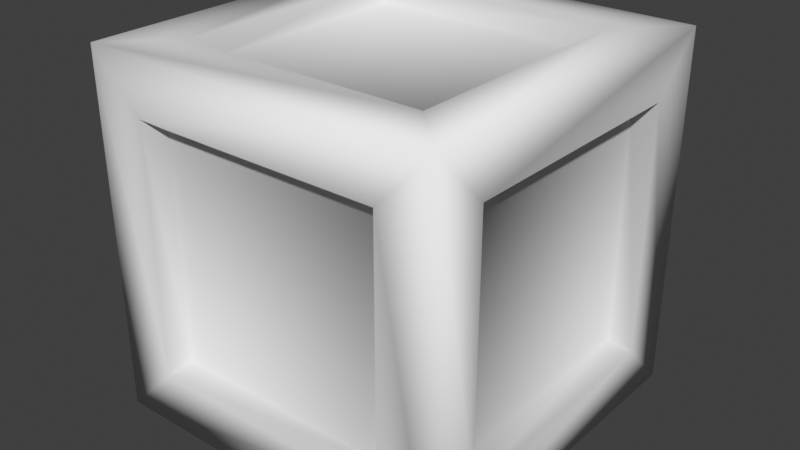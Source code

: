 # Source: crate.blend  (saved by Blender 4.5.91; exported with 4.5.12 LTS)
import bpy
from mathutils import Matrix  # noqa: F401  (used for matrix-valued properties, if any)

bpy.ops.wm.read_factory_settings(use_empty=True)
scene = bpy.context.scene
scene.name = 'Scene'

# ---- world
world_world = bpy.data.worlds.new('World'); scene.world = world_world
world_world.use_nodes = True; world_world.node_tree.nodes.clear()
_N = world_world.node_tree.nodes; _L = world_world.node_tree.links
n0 = _N.new('ShaderNodeOutputWorld'); n0.name = 'World Output'; n0.location = (300, 300)
n1 = _N.new('ShaderNodeBackground'); n1.name = 'Background'; n1.location = (10, 300)
n1.inputs[0].default_value = (0.05088, 0.05088, 0.05088, 1.0)
_L.new(n1.outputs[0], n0.inputs[0])
n0.is_active_output = True
world_world.color = (0.05088, 0.05088, 0.05088)
world_world.use_sun_shadow = False
world_world.sun_shadow_jitter_overblur = 0.0

# ---- meshes
me_crate = bpy.data.meshes.new('crate')
me_crate.from_pydata([(-1.0, -1.0, -1.0), (-1.0, -1.0, 1.0), (-1.0, 1.0, -1.0), (-1.0, 1.0, 1.0), (1.0, -1.0, -1.0), (1.0, -1.0, 1.0), (1.0, 1.0, -1.0), (1.0, 1.0, 1.0), (-0.7, 0.7, -1.0), (-0.7, -0.7, -1.0), (-0.7, -0.7, 1.0), (-0.7, 0.7, 1.0), (0.7, 0.7, -1.0), (0.7, 0.7, 1.0), (0.7, -0.7, -1.0), (0.7, -0.7, 1.0), (-1.0, 0.7, -0.7), (-1.0, -0.7, -0.7), (-1.0, -0.7, 0.7), (-1.0, 0.7, 0.7), (1.0, 0.7, 0.7), (1.0, 0.7, -0.7), (1.0, -0.7, -0.7), (1.0, -0.7, 0.7), (-0.7, -1.0, -0.7), (-0.7, -1.0, 0.7), (-0.7, 1.0, 0.7), (-0.7, 1.0, -0.7), (0.7, 1.0, -0.7), (0.7, 1.0, 0.7), (0.7, -1.0, 0.7), (0.7, -1.0, -0.7), (-0.63, 0.63, -0.9), (-0.63, -0.63, -0.9), (-0.63, -0.63, 0.9), (-0.63, 0.63, 0.9), (0.63, 0.63, -0.9), (0.63, 0.63, 0.9), (0.63, -0.63, -0.9), (0.63, -0.63, 0.9), (-0.9, 0.63, -0.63), (-0.9, -0.63, -0.63), (-0.9, -0.63, 0.63), (-0.9, 0.63, 0.63), (0.9, 0.63, 0.63), (0.9, 0.63, -0.63), (0.9, -0.63, -0.63), (0.9, -0.63, 0.63), (-0.63, -0.9, -0.63), (-0.63, -0.9, 0.63), (-0.63, 0.9, 0.63), (-0.63, 0.9, -0.63), (0.63, 0.9, -0.63), (0.63, 0.9, 0.63), (0.63, -0.9, 0.63), (0.63, -0.9, -0.63)], [], [(5, 4, 22, 23), (4, 5, 30, 31), (2, 0, 17, 16), (5, 1, 25, 30), (5, 7, 13, 15), (4, 0, 9, 14), (29, 28, 52, 53), (22, 21, 45, 46), (2, 6, 12, 8), (3, 1, 10, 11), (1, 5, 15, 10), (0, 2, 8, 9), (6, 4, 14, 12), (7, 3, 11, 13), (14, 9, 33, 38), (26, 29, 53, 50), (4, 6, 21, 22), (3, 2, 16, 19), (0, 1, 18, 17), (7, 5, 23, 20), (6, 7, 20, 21), (1, 3, 19, 18), (21, 20, 44, 45), (15, 13, 37, 39), (3, 7, 29, 26), (2, 3, 26, 27), (1, 0, 24, 25), (0, 4, 31, 24), (7, 6, 28, 29), (6, 2, 27, 28), (32, 36, 38, 33), (37, 35, 34, 39), (41, 42, 43, 40), (45, 44, 47, 46), (51, 50, 53, 52), (55, 54, 49, 48), (10, 15, 39, 34), (20, 23, 47, 44), (31, 30, 54, 55), (9, 8, 32, 33), (23, 22, 46, 47), (24, 31, 55, 48), (11, 10, 34, 35), (16, 17, 41, 40), (30, 25, 49, 54), (8, 12, 36, 32), (17, 18, 42, 41), (25, 24, 48, 49), (13, 11, 35, 37), (18, 19, 43, 42), (27, 26, 50, 51), (12, 14, 38, 36), (19, 16, 40, 43), (28, 27, 51, 52)])
me_crate.polygons.foreach_set('use_smooth', [True] * 54)
_uv = me_crate.uv_layers.new(name='UVMap')
_uv.uv.foreach_set('vector', [0.004157, 0.5961, 0.004157, 0.042, 0.08727, 0.1251, 0.08727, 0.513, 0.5583, 0.042, 0.5583, 0.5961, 0.4752, 0.513, 0.4752, 0.1251, 0.5583, 0.5961, 0.004157, 0.5961, 0.08727, 0.513, 0.4752, 0.513, 0.5583, 0.5961, 0.004157, 0.5961, 0.08727, 0.513, 0.4752, 0.513, 0.004157, 0.5961, 0.004157, 0.042, 0.08727, 0.1251, 0.08727, 0.513, 0.5583, 0.042, 0.5583, 0.5961, 0.4752, 0.513, 0.4752, 0.1251, 0.5815, 0.4837, 0.9959, 0.4837, 0.9606, 0.4467, 0.6176, 0.4491, 0.9931, 0.4826, 0.5787, 0.4826, 0.6123, 0.4484, 0.9548, 0.445, 0.004157, 0.5961, 0.004157, 0.042, 0.08727, 0.1251, 0.08727, 0.513, 0.5583, 0.042, 0.5583, 0.5961, 0.4752, 0.513, 0.4752, 0.1251, 0.5583, 0.5961, 0.004157, 0.5961, 0.08727, 0.513, 0.4752, 0.513, 0.5583, 0.5961, 0.004157, 0.5961, 0.08727, 0.513, 0.4752, 0.513, 0.004157, 0.042, 0.5583, 0.042, 0.4752, 0.1251, 0.08727, 0.1251, 0.004157, 0.042, 0.5583, 0.042, 0.4752, 0.1251, 0.08727, 0.1251, 0.5714, 0.06824, 0.9858, 0.06824, 0.9522, 0.1024, 0.6097, 0.1059, 0.5717, 0.06942, 0.5815, 0.4837, 0.6176, 0.4491, 0.607, 0.1064, 0.004157, 0.042, 0.5583, 0.042, 0.4752, 0.1251, 0.08727, 0.1251, 0.5583, 0.042, 0.5583, 0.5961, 0.4752, 0.513, 0.4752, 0.1251, 0.004157, 0.5961, 0.004157, 0.042, 0.08727, 0.1251, 0.08727, 0.513, 0.5583, 0.5961, 0.004157, 0.5961, 0.08727, 0.513, 0.4752, 0.513, 0.5583, 0.042, 0.5583, 0.5961, 0.4752, 0.513, 0.4752, 0.1251, 0.004157, 0.042, 0.5583, 0.042, 0.4752, 0.1251, 0.08727, 0.1251, 0.5787, 0.4826, 0.5714, 0.06824, 0.6097, 0.1059, 0.6123, 0.4484, 0.9886, 0.06939, 0.9959, 0.4837, 0.9576, 0.4461, 0.955, 0.1036, 0.004157, 0.5961, 0.004157, 0.042, 0.08727, 0.1251, 0.08727, 0.513, 0.5583, 0.5961, 0.004157, 0.5961, 0.08727, 0.513, 0.4752, 0.513, 0.004157, 0.5961, 0.004157, 0.042, 0.08727, 0.1251, 0.08727, 0.513, 0.004157, 0.042, 0.5583, 0.042, 0.4752, 0.1251, 0.08727, 0.1251, 0.004157, 0.042, 0.5583, 0.042, 0.4752, 0.1251, 0.08727, 0.1251, 0.5583, 0.042, 0.5583, 0.5961, 0.4752, 0.513, 0.4752, 0.1251, 0.9759, 0.9485, 0.6149, 0.9485, 0.6149, 0.5875, 0.9759, 0.5875, 0.9759, 0.9485, 0.6149, 0.9485, 0.6149, 0.5875, 0.9759, 0.5875, 0.9759, 0.9485, 0.6149, 0.9485, 0.6149, 0.5875, 0.9759, 0.5875, 0.6149, 0.5875, 0.9759, 0.5875, 0.9759, 0.9485, 0.6149, 0.9485, 0.9759, 0.9485, 0.6149, 0.9485, 0.6149, 0.5875, 0.9759, 0.5875, 0.6149, 0.5875, 0.9759, 0.5875, 0.9759, 0.9485, 0.6149, 0.9485, 0.5741, 0.06939, 0.9886, 0.06939, 0.955, 0.1036, 0.6124, 0.107, 0.5714, 0.06824, 0.9858, 0.06824, 0.9522, 0.1024, 0.6097, 0.1059, 0.5815, 0.4837, 0.571, 0.06943, 0.6089, 0.1038, 0.6152, 0.4467, 0.9858, 0.06824, 0.9931, 0.4826, 0.9548, 0.445, 0.9522, 0.1024, 0.9858, 0.06824, 0.9931, 0.4826, 0.9548, 0.445, 0.9522, 0.1024, 0.9959, 0.4831, 0.5815, 0.4837, 0.6152, 0.4467, 0.958, 0.4487, 0.5815, 0.4837, 0.5741, 0.06939, 0.6124, 0.107, 0.6151, 0.4495, 0.9959, 0.4837, 0.5815, 0.4837, 0.6151, 0.4495, 0.9576, 0.4461, 0.571, 0.06943, 0.9855, 0.06875, 0.9517, 0.1058, 0.6089, 0.1038, 0.9931, 0.4826, 0.5787, 0.4826, 0.6123, 0.4484, 0.9548, 0.445, 0.5815, 0.4837, 0.5741, 0.06939, 0.6124, 0.107, 0.6151, 0.4495, 0.9855, 0.06875, 0.9959, 0.4831, 0.958, 0.4487, 0.9517, 0.1058, 0.9959, 0.4837, 0.5815, 0.4837, 0.6151, 0.4495, 0.9576, 0.4461, 0.5741, 0.06939, 0.9886, 0.06939, 0.955, 0.1036, 0.6124, 0.107, 0.9862, 0.06942, 0.5717, 0.06942, 0.607, 0.1064, 0.95, 0.1041, 0.5787, 0.4826, 0.5714, 0.06824, 0.6097, 0.1059, 0.6123, 0.4484, 0.9886, 0.06939, 0.9959, 0.4837, 0.9576, 0.4461, 0.955, 0.1036, 0.9959, 0.4837, 0.9862, 0.06942, 0.95, 0.1041, 0.9606, 0.4467])
me_crate.update()

# ---- objects
ob_crate = bpy.data.objects.new('crate', me_crate)

# ---- transforms, parenting, visibility, modifiers, constraints
ob_crate.location = (0.0, 0.0, 0.0)

# ---- collection membership
scene.collection.objects.link(ob_crate)

# ---- scene / render settings (as saved in the file)
scene.frame_start = 1; scene.frame_end = 250; scene.frame_set(1)
scene.render.engine = 'BLENDER_EEVEE_NEXT'
scene.eevee.ray_tracing_options.trace_max_roughness = 0.0
scene.view_settings.view_transform = 'Standard'
bpy.context.view_layer.update()

# ---- added for rendering (the .blend has no active camera and no usable light): camera, sun
cam_auto = bpy.data.cameras.new('AutoCamera')
cam_auto.lens = 50.0
cam_auto.sensor_width = 36.0
cam_auto.clip_end = 1000.0
ob_auto_camera = bpy.data.objects.new('AutoCamera', cam_auto)
scene.collection.objects.link(ob_auto_camera)
ob_auto_camera.location = (3.20507, -3.84609, 2.56406)
ob_auto_camera.rotation_euler = (1.09748, -7.21219e-08, 0.694738)
scene.camera = ob_auto_camera
light_auto_sun = bpy.data.lights.new('AutoSun', 'SUN')
light_auto_sun.energy = 3.0
light_auto_sun.angle = 0.0523599
ob_auto_sun = bpy.data.objects.new('AutoSun', light_auto_sun)
scene.collection.objects.link(ob_auto_sun)
ob_auto_sun.rotation_euler = (0.872665, 0.174533, 0.523599)
bpy.context.view_layer.update()
